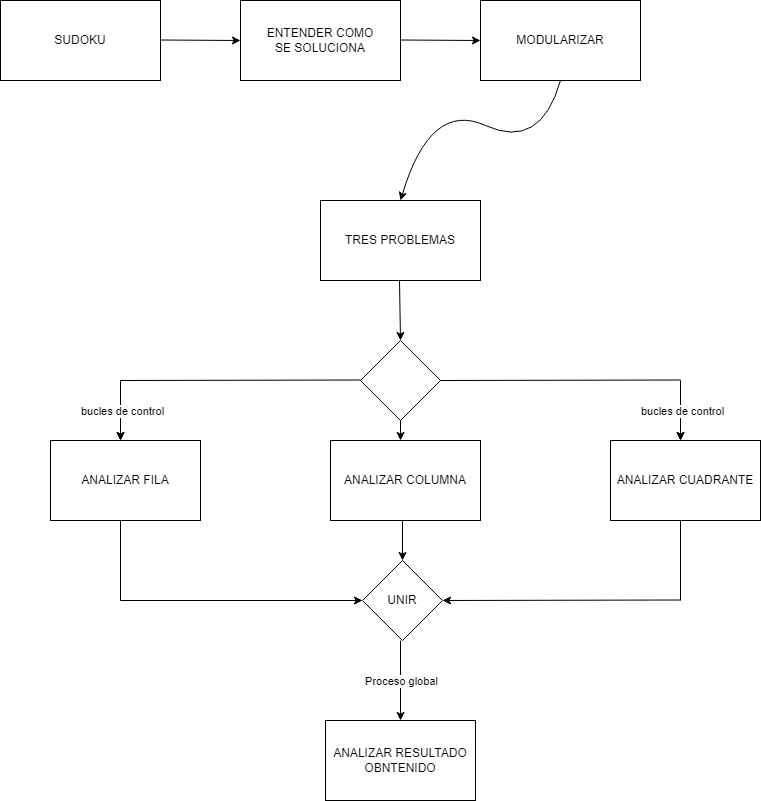

The diagram above was exported from draw.io. Its source (the exported page's mxGraphModel, read from the mxfile embedded in the PNG):
<mxGraphModel dx="1434" dy="804" grid="1" gridSize="10" guides="1" tooltips="1" connect="1" arrows="1" fold="1" page="1" pageScale="1" pageWidth="827" pageHeight="1169" math="0" shadow="0">
  <root>
    <mxCell id="0" />
    <mxCell id="1" parent="0" />
    <mxCell id="hfA5INhJ7_ET_bTIaBQJ-1" value="SUDOKU" style="rounded=0;whiteSpace=wrap;html=1;" parent="1" vertex="1">
      <mxGeometry width="160" height="80" as="geometry" />
    </mxCell>
    <mxCell id="hfA5INhJ7_ET_bTIaBQJ-2" value="" style="endArrow=classic;html=1;rounded=0;" parent="1" edge="1">
      <mxGeometry width="50" height="50" relative="1" as="geometry">
        <mxPoint x="160" y="39.5" as="sourcePoint" />
        <mxPoint x="240" y="40" as="targetPoint" />
      </mxGeometry>
    </mxCell>
    <mxCell id="hfA5INhJ7_ET_bTIaBQJ-3" value="ENTENDER COMO&lt;br&gt;SE SOLUCIONA" style="rounded=0;whiteSpace=wrap;html=1;" parent="1" vertex="1">
      <mxGeometry x="240" width="160" height="80" as="geometry" />
    </mxCell>
    <mxCell id="hfA5INhJ7_ET_bTIaBQJ-4" value="" style="endArrow=classic;html=1;rounded=0;" parent="1" edge="1">
      <mxGeometry width="50" height="50" relative="1" as="geometry">
        <mxPoint x="400" y="39.5" as="sourcePoint" />
        <mxPoint x="480" y="40" as="targetPoint" />
      </mxGeometry>
    </mxCell>
    <mxCell id="hfA5INhJ7_ET_bTIaBQJ-5" value="MODULARIZAR" style="rounded=0;whiteSpace=wrap;html=1;" parent="1" vertex="1">
      <mxGeometry x="480" width="160" height="80" as="geometry" />
    </mxCell>
    <mxCell id="hfA5INhJ7_ET_bTIaBQJ-6" value="" style="curved=1;endArrow=classic;html=1;rounded=0;" parent="1" edge="1">
      <mxGeometry width="50" height="50" relative="1" as="geometry">
        <mxPoint x="560" y="80" as="sourcePoint" />
        <mxPoint x="400" y="200" as="targetPoint" />
        <Array as="points">
          <mxPoint x="540" y="150" />
          <mxPoint x="430" y="100" />
        </Array>
      </mxGeometry>
    </mxCell>
    <mxCell id="hfA5INhJ7_ET_bTIaBQJ-7" value="TRES PROBLEMAS" style="rounded=0;whiteSpace=wrap;html=1;" parent="1" vertex="1">
      <mxGeometry x="320" y="200" width="160" height="80" as="geometry" />
    </mxCell>
    <mxCell id="hfA5INhJ7_ET_bTIaBQJ-10" value="" style="rhombus;whiteSpace=wrap;html=1;" parent="1" vertex="1">
      <mxGeometry x="360" y="340" width="80" height="80" as="geometry" />
    </mxCell>
    <mxCell id="hfA5INhJ7_ET_bTIaBQJ-11" value="" style="endArrow=classic;html=1;rounded=0;entryX=0.5;entryY=0;entryDx=0;entryDy=0;" parent="1" target="hfA5INhJ7_ET_bTIaBQJ-10" edge="1">
      <mxGeometry width="50" height="50" relative="1" as="geometry">
        <mxPoint x="399" y="280" as="sourcePoint" />
        <mxPoint x="400" y="320" as="targetPoint" />
      </mxGeometry>
    </mxCell>
    <mxCell id="hfA5INhJ7_ET_bTIaBQJ-15" value="" style="endArrow=none;html=1;rounded=0;" parent="1" edge="1">
      <mxGeometry width="50" height="50" relative="1" as="geometry">
        <mxPoint x="120" y="380" as="sourcePoint" />
        <mxPoint x="360" y="379.5" as="targetPoint" />
      </mxGeometry>
    </mxCell>
    <mxCell id="hfA5INhJ7_ET_bTIaBQJ-17" value="" style="endArrow=classic;html=1;rounded=0;" parent="1" edge="1">
      <mxGeometry width="50" height="50" relative="1" as="geometry">
        <mxPoint x="120" y="380" as="sourcePoint" />
        <mxPoint x="120" y="440" as="targetPoint" />
      </mxGeometry>
    </mxCell>
    <mxCell id="hfA5INhJ7_ET_bTIaBQJ-18" value="" style="endArrow=none;html=1;rounded=0;" parent="1" edge="1">
      <mxGeometry width="50" height="50" relative="1" as="geometry">
        <mxPoint x="440" y="380" as="sourcePoint" />
        <mxPoint x="680" y="379.5" as="targetPoint" />
      </mxGeometry>
    </mxCell>
    <mxCell id="hfA5INhJ7_ET_bTIaBQJ-19" value="" style="endArrow=classic;html=1;rounded=0;" parent="1" edge="1">
      <mxGeometry width="50" height="50" relative="1" as="geometry">
        <mxPoint x="680" y="380" as="sourcePoint" />
        <mxPoint x="680" y="440" as="targetPoint" />
      </mxGeometry>
    </mxCell>
    <mxCell id="hfA5INhJ7_ET_bTIaBQJ-21" value="" style="endArrow=classic;html=1;rounded=0;" parent="1" edge="1">
      <mxGeometry width="50" height="50" relative="1" as="geometry">
        <mxPoint x="400" y="420" as="sourcePoint" />
        <mxPoint x="400" y="440" as="targetPoint" />
      </mxGeometry>
    </mxCell>
    <mxCell id="hfA5INhJ7_ET_bTIaBQJ-22" value="ANALIZAR FILA" style="rounded=0;whiteSpace=wrap;html=1;" parent="1" vertex="1">
      <mxGeometry x="50" y="440" width="150" height="80" as="geometry" />
    </mxCell>
    <mxCell id="hfA5INhJ7_ET_bTIaBQJ-23" value="ANALIZAR COLUMNA" style="rounded=0;whiteSpace=wrap;html=1;" parent="1" vertex="1">
      <mxGeometry x="330" y="440" width="150" height="80" as="geometry" />
    </mxCell>
    <mxCell id="hfA5INhJ7_ET_bTIaBQJ-24" value="ANALIZAR CUADRANTE" style="rounded=0;whiteSpace=wrap;html=1;" parent="1" vertex="1">
      <mxGeometry x="610" y="440" width="150" height="80" as="geometry" />
    </mxCell>
    <mxCell id="hfA5INhJ7_ET_bTIaBQJ-27" value="UNIR" style="rhombus;whiteSpace=wrap;html=1;" parent="1" vertex="1">
      <mxGeometry x="362" y="560" width="80" height="80" as="geometry" />
    </mxCell>
    <mxCell id="hfA5INhJ7_ET_bTIaBQJ-33" value="" style="endArrow=none;html=1;rounded=0;" parent="1" edge="1">
      <mxGeometry width="50" height="50" relative="1" as="geometry">
        <mxPoint x="120" y="600" as="sourcePoint" />
        <mxPoint x="120" y="520" as="targetPoint" />
      </mxGeometry>
    </mxCell>
    <mxCell id="hfA5INhJ7_ET_bTIaBQJ-34" value="" style="endArrow=none;html=1;rounded=0;" parent="1" edge="1">
      <mxGeometry width="50" height="50" relative="1" as="geometry">
        <mxPoint x="680" y="600" as="sourcePoint" />
        <mxPoint x="680" y="520" as="targetPoint" />
      </mxGeometry>
    </mxCell>
    <mxCell id="hfA5INhJ7_ET_bTIaBQJ-35" value="" style="endArrow=classic;html=1;rounded=0;entryX=0;entryY=0.5;entryDx=0;entryDy=0;" parent="1" target="hfA5INhJ7_ET_bTIaBQJ-27" edge="1">
      <mxGeometry width="50" height="50" relative="1" as="geometry">
        <mxPoint x="120" y="600" as="sourcePoint" />
        <mxPoint x="170" y="550" as="targetPoint" />
      </mxGeometry>
    </mxCell>
    <mxCell id="hfA5INhJ7_ET_bTIaBQJ-36" value="" style="endArrow=classic;html=1;rounded=0;entryX=1;entryY=0.5;entryDx=0;entryDy=0;" parent="1" target="hfA5INhJ7_ET_bTIaBQJ-27" edge="1">
      <mxGeometry width="50" height="50" relative="1" as="geometry">
        <mxPoint x="680" y="599.5" as="sourcePoint" />
        <mxPoint x="925" y="599.5" as="targetPoint" />
      </mxGeometry>
    </mxCell>
    <mxCell id="hfA5INhJ7_ET_bTIaBQJ-37" value="" style="endArrow=classic;html=1;rounded=0;entryX=0.5;entryY=0;entryDx=0;entryDy=0;exitX=0.5;exitY=1;exitDx=0;exitDy=0;" parent="1" edge="1">
      <mxGeometry width="50" height="50" relative="1" as="geometry">
        <mxPoint x="402" y="520" as="sourcePoint" />
        <mxPoint x="402" y="560" as="targetPoint" />
      </mxGeometry>
    </mxCell>
    <mxCell id="hfA5INhJ7_ET_bTIaBQJ-43" value="" style="endArrow=classic;html=1;rounded=0;" parent="1" edge="1">
      <mxGeometry relative="1" as="geometry">
        <mxPoint x="120" y="380" as="sourcePoint" />
        <mxPoint x="120" y="440" as="targetPoint" />
      </mxGeometry>
    </mxCell>
    <mxCell id="hfA5INhJ7_ET_bTIaBQJ-44" value="bucles de control" style="edgeLabel;resizable=0;html=1;align=center;verticalAlign=middle;" parent="hfA5INhJ7_ET_bTIaBQJ-43" connectable="0" vertex="1">
      <mxGeometry relative="1" as="geometry">
        <mxPoint x="1" as="offset" />
      </mxGeometry>
    </mxCell>
    <mxCell id="hfA5INhJ7_ET_bTIaBQJ-49" value="" style="endArrow=classic;html=1;rounded=0;" parent="1" edge="1">
      <mxGeometry relative="1" as="geometry">
        <mxPoint x="680" y="380" as="sourcePoint" />
        <mxPoint x="680" y="440" as="targetPoint" />
      </mxGeometry>
    </mxCell>
    <mxCell id="hfA5INhJ7_ET_bTIaBQJ-50" value="bucles de control" style="edgeLabel;resizable=0;html=1;align=center;verticalAlign=middle;" parent="hfA5INhJ7_ET_bTIaBQJ-49" connectable="0" vertex="1">
      <mxGeometry relative="1" as="geometry">
        <mxPoint x="1" as="offset" />
      </mxGeometry>
    </mxCell>
    <mxCell id="hfA5INhJ7_ET_bTIaBQJ-55" value="" style="endArrow=classic;html=1;rounded=0;" parent="1" edge="1">
      <mxGeometry relative="1" as="geometry">
        <mxPoint x="400" y="640" as="sourcePoint" />
        <mxPoint x="400" y="720" as="targetPoint" />
      </mxGeometry>
    </mxCell>
    <mxCell id="hfA5INhJ7_ET_bTIaBQJ-56" value="Proceso global" style="edgeLabel;resizable=0;html=1;align=center;verticalAlign=middle;" parent="hfA5INhJ7_ET_bTIaBQJ-55" connectable="0" vertex="1">
      <mxGeometry relative="1" as="geometry" />
    </mxCell>
    <mxCell id="d6tRqWd8jqKkBO68Dib8-2" value="ANALIZAR RESULTADO&lt;br&gt;OBNTENIDO" style="rounded=0;whiteSpace=wrap;html=1;" vertex="1" parent="1">
      <mxGeometry x="325" y="720" width="150" height="80" as="geometry" />
    </mxCell>
  </root>
</mxGraphModel>